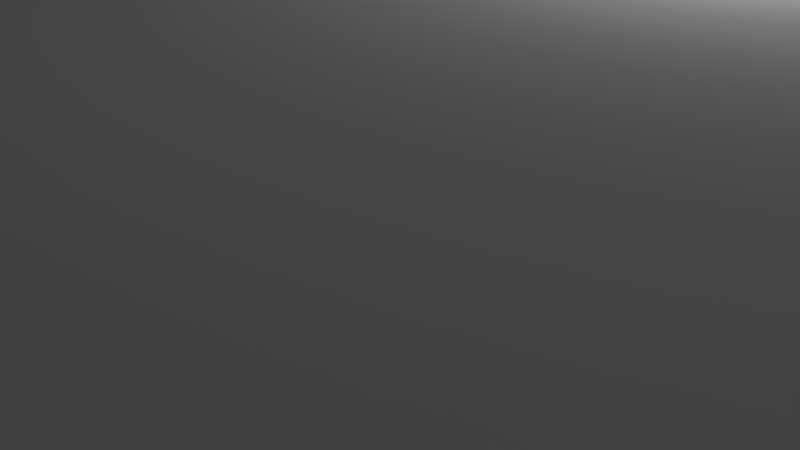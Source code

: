 # Source: y-endstop-v0.blend  (saved by Blender 2.78.0; exported with 4.5.12 LTS)
import bpy
from mathutils import Matrix  # noqa: F401  (used for matrix-valued properties, if any)

bpy.ops.wm.read_factory_settings(use_empty=True)
scene = bpy.context.scene
scene.name = 'Scene'

# ---- collections
col_collection_1 = bpy.data.collections.new('Collection 1'); scene.collection.children.link(col_collection_1)

# ---- world
world_world = bpy.data.worlds.new('World'); scene.world = world_world
world_world.color = (0.05088, 0.05088, 0.05088)
world_world.use_sun_shadow = False
world_world.sun_shadow_jitter_overblur = 0.0
world_world.cycles.sampling_method = 'MANUAL'

# ---- cameras
cam_camera = bpy.data.cameras.new('Camera')
cam_camera.clip_end = 100.0
cam_camera.lens = 35.0
cam_camera.sensor_width = 32.0
cam_camera.sensor_height = 18.0
cam_camera.ortho_scale = 7.314
cam_camera.dof.focus_distance = 0.0
cam_camera.dof.aperture_fstop = 128.0

# ---- lights
light_lamp = bpy.data.lights.new('Lamp', 'POINT')
light_lamp.transmission_factor = 0.0
light_lamp.cutoff_distance = 30.0
light_lamp.energy = 100.0
light_lamp.shadow_buffer_clip_start = 1.001
light_lamp.shadow_soft_size = 0.1
light_lamp.shadow_maximum_resolution = 0.006
light_lamp.use_absolute_resolution = True

# ---- meshes
me_1_endstopy_bracket = bpy.data.meshes.new('1-EndstopY Bracket')
me_1_endstopy_bracket.from_pydata([(-13.5, 18.52, 16.0), (-12.55, 18.52, 10.0), (-13.5, 18.52, 0.0), (-12.46, 18.52, 10.66), (-12.21, 18.52, 11.27), (-11.8, 18.52, 11.8), (-6.5, 18.52, 16.0), (-11.27, 18.52, 12.21), (-10.66, 18.52, 12.46), (-10.0, 18.52, 12.55), (-9.34, 18.52, 12.46), (-8.725, 18.52, 12.21), (-8.197, 18.52, 11.8), (-7.792, 18.52, 11.27), (-7.537, 18.52, 10.66), (-7.45, 18.52, 10.0), (-12.21, 18.52, 8.725), (-6.5, 18.52, 0.0), (-12.46, 18.52, 9.34), (-11.8, 18.52, 8.197), (-11.27, 18.52, 7.792), (-10.66, 18.52, 7.537), (-10.0, 18.52, 7.45), (-9.34, 18.52, 7.537), (-8.725, 18.52, 7.792), (-8.197, 18.52, 8.197), (-7.792, 18.52, 8.725), (-7.537, 18.52, 9.34), (-20.0, -3.229, 4.0), (-19.98, -19.68, 0.1951), (-19.98, -19.68, 4.0), (5.5, 17.52, 16.0), (6.5, 18.52, 0.0), (5.5, 17.52, 0.0), (6.5, 18.52, 16.0), (13.5, 18.52, 16.0), (14.5, 17.52, 0.0), (13.5, 18.52, 0.0), (14.5, 17.52, 16.0), (-16.83, -20.52, 4.0), (19.16, -20.51, 4.0), (19.31, -20.47, 4.0), (-19.15, -20.51, 4.0), (-19.3, -20.47, 4.0), (-2.965, -15.75, 4.0), (-2.551, -15.7, 4.0), (-3.35, -15.91, 4.0), (-3.681, -16.17, 4.0), (-3.935, -16.5, 4.0), (-4.095, -16.88, 4.0), (-4.149, -17.3, 4.0), (-4.095, -17.71, 4.0), (-3.935, -18.1, 4.0), (-3.681, -18.43, 4.0), (-3.35, -18.68, 4.0), (-2.965, -18.84, 4.0), (-2.551, -18.9, 4.0), (16.45, -18.9, 4.0), (20.0, -1.229, 4.0), (17.83, -16.5, 4.0), (19.99, -19.68, 4.0), (17.58, -16.17, 4.0), (17.25, -15.91, 4.0), (16.86, -15.75, 4.0), (-20.0, -1.229, 4.0), (16.45, -15.7, 4.0), (17.99, -16.88, 4.0), (18.05, -17.3, 4.0), (17.99, -17.71, 4.0), (17.83, -18.1, 4.0), (17.58, -18.43, 4.0), (17.25, -18.68, 4.0), (16.86, -18.84, 4.0), (-19.94, -19.83, 4.0), (19.95, -19.83, 4.0), (-19.88, -19.98, 4.0), (19.89, -19.98, 4.0), (-19.8, -20.11, 4.0), (19.81, -20.11, 4.0), (-19.7, -20.23, 4.0), (19.71, -20.23, 4.0), (-19.58, -20.33, 4.0), (19.59, -20.33, 4.0), (-19.44, -20.41, 4.0), (19.45, -20.41, 4.0), (-2.137, -15.75, 4.0), (16.04, -15.75, 4.0), (-1.752, -15.91, 4.0), (15.65, -15.91, 4.0), (-1.421, -16.17, 4.0), (15.32, -16.17, 4.0), (-1.167, -16.5, 4.0), (15.07, -16.5, 4.0), (-1.007, -16.88, 4.0), (14.91, -16.88, 4.0), (-0.9529, -17.3, 4.0), (14.85, -17.3, 4.0), (-1.007, -17.71, 4.0), (14.91, -17.71, 4.0), (-1.167, -18.1, 4.0), (15.07, -18.1, 4.0), (-1.421, -18.43, 4.0), (15.32, -18.43, 4.0), (-1.752, -18.68, 4.0), (15.65, -18.68, 4.0), (-2.137, -18.84, 4.0), (16.04, -18.84, 4.0), (-8.55, -16.8, 2.0), (-9.05, -7.297, 2.0), (-8.55, -7.297, 2.0), (-9.05, -16.8, 2.0), (3.45, -9.297, 0.0), (0.4495, -9.297, 0.5), (0.4495, -9.297, 0.0), (3.45, -9.297, 0.5), (12.95, -10.3, 1.5), (9.95, -9.297, 0.5), (12.95, -9.297, 0.5), (9.95, -10.3, 1.5), (8.2, -11.8, 1.5), (5.2, -12.8, 0.5), (5.2, -11.8, 1.5), (8.2, -12.8, 0.5), (-10.55, -7.297, 0.5), (-10.55, -16.8, 0.5), (19.0, -20.52, 0.0), (19.16, -20.51, 0.0), (-18.99, -20.52, 0.0), (-19.15, -20.51, 0.0), (3.45, -10.3, 1.5), (0.4495, -10.3, 1.5), (12.95, -11.8, 1.5), (9.95, -11.8, 1.5), (-7.05, -7.297, 0.0), (-10.55, -7.297, 0.0), (-7.05, -7.297, 0.5), (8.2, -9.297, 0.0), (5.2, -9.297, 0.5), (5.2, -9.297, 0.0), (8.2, -9.297, 0.5), (-7.05, -16.8, 0.5), (-7.05, -16.8, 0.0), (9.95, -12.8, 0.5), (12.95, -12.8, 0.5), (-10.55, -16.8, 0.0), (8.2, -10.3, 1.5), (5.2, -10.3, 1.5), (5.2, -12.8, 0.0), (8.2, -12.8, 0.0), (9.95, -12.8, 0.0), (12.95, -12.8, 0.0), (12.95, -9.297, 0.0), (0.4495, -12.8, 0.0), (0.4495, -12.8, 0.5), (0.4495, -11.8, 1.5), (3.45, -12.8, 0.5), (3.45, -12.8, 0.0), (3.45, -11.8, 1.5), (9.95, -9.297, 0.0), (-19.96, 17.52, 15.31), (-19.99, 17.52, 0.0), (-19.99, 17.52, 15.16), (-14.5, 17.52, 0.0), (-19.9, 17.52, 15.45), (-19.81, 17.52, 15.59), (-19.71, 17.52, 15.71), (-19.59, 17.52, 15.81), (-19.46, 17.52, 15.89), (-19.31, 17.52, 15.95), (-19.16, 17.52, 15.99), (-14.5, 17.52, 16.0), (-5.5, 17.52, 0.0), (-5.5, 17.52, 16.0), (19.0, 17.52, 16.0), (20.0, 17.52, 0.0), (19.16, 17.52, 15.99), (19.31, 17.52, 15.95), (19.45, 17.52, 15.89), (19.59, 17.52, 15.81), (19.71, 17.52, 15.71), (19.81, 17.52, 15.59), (19.89, 17.52, 15.45), (19.95, 17.52, 15.31), (19.99, 17.52, 15.16), (20.0, 17.52, 15.0), (-20.0, 11.46, 10.55), (-14.52, 12.18, 12.29), (-20.0, 12.18, 12.29), (-14.93, 11.78, 11.32), (-15.03, 11.46, 10.55), (-14.42, 12.77, 12.55), (-14.93, 12.77, 11.32), (-14.42, 12.25, 12.55), (-20.0, 9.256, 7.515), (-14.42, 9.18, 7.45), (-14.44, 9.256, 7.515), (-20.0, 7.824, 6.292), (-13.61, 7.944, 6.394), (-13.47, 7.824, 6.292), (-12.55, 6.668, 5.583), (-11.32, 12.77, 5.074), (-12.55, 12.77, 5.583), (-11.89, 6.219, 5.308), (-11.32, 5.654, 5.074), (-12.93, 12.62, 14.12), (-20.0, 12.62, 14.12), (-13.61, 12.5, 13.61), (-13.61, 12.77, 6.394), (-14.93, 12.77, 8.68), (-14.42, 12.77, 7.45), (-14.93, 10.25, 8.68), (-10.0, 5.234, 4.9), (-8.68, 12.77, 5.074), (-10.0, 12.77, 4.9), (-8.68, 5.654, 5.074), (7.537, 18.52, 10.66), (7.45, 12.77, 10.0), (7.45, 18.52, 10.0), (7.537, 12.77, 10.66), (7.537, 12.77, 9.34), (7.537, 18.52, 9.34), (7.792, 18.52, 8.725), (8.197, 12.77, 8.197), (8.197, 18.52, 8.197), (7.792, 12.77, 8.725), (8.725, 18.52, 7.792), (8.725, 12.77, 7.792), (9.34, 12.77, 7.537), (10.0, 18.52, 7.45), (9.34, 18.52, 7.537), (10.0, 12.77, 7.45), (10.66, 18.52, 7.537), (10.66, 12.77, 7.537), (11.28, 12.77, 7.792), (11.8, 18.52, 8.197), (11.28, 18.52, 7.792), (11.8, 12.77, 8.197), (12.21, 12.77, 8.725), (12.21, 18.52, 8.725), (12.55, 12.77, 10.0), (12.46, 18.52, 9.34), (12.46, 12.77, 9.34), (12.55, 18.52, 10.0), (12.46, 12.77, 10.66), (12.46, 18.52, 10.66), (11.8, 12.77, 11.8), (12.21, 18.52, 11.27), (12.21, 12.77, 11.27), (11.8, 18.52, 11.8), (-7.792, 12.77, 11.27), (-7.537, 12.77, 10.66), (-7.45, 12.77, 5.583), (-8.115, 6.219, 5.308), (-7.45, 6.668, 5.583), (-14.96, 10.48, 8.947), (-15.1, 11.12, 10.0), (-20.0, 10.48, 8.947), (-4.973, 11.46, 10.55), (-4.9, 12.77, 10.0), (-4.9, 11.12, 10.0), (-5.074, 12.77, 11.32), (-5.074, 11.78, 11.32), (5.557, 9.256, 7.515), (-5.074, 10.25, 8.68), (-5.556, 9.256, 7.515), (-5.039, 10.48, 8.947), (5.074, 10.25, 8.68), (5.039, 10.48, 8.947), (-15.1, 12.77, 10.0), (-5.074, 12.77, 8.68), (-20.0, 6.219, 5.308), (-8.197, 12.77, 11.8), (-6.394, 12.77, 6.394), (-6.527, 7.824, 6.292), (-6.394, 7.944, 6.394), (-8.725, 12.77, 12.21), (-9.34, 12.77, 12.46), (7.792, 18.52, 11.27), (8.197, 18.52, 11.8), (8.725, 18.52, 12.21), (9.34, 18.52, 12.46), (10.0, 18.52, 12.55), (10.66, 18.52, 12.46), (11.28, 18.52, 12.21), (16.04, -15.75, 0.0), (15.65, -15.91, 0.0), (15.32, -16.17, 0.0), (18.05, -17.3, 0.0), (17.99, -17.71, 0.0), (14.52, 12.18, 12.29), (14.93, 12.77, 11.32), (14.93, 11.78, 11.32), (14.42, 12.77, 12.55), (14.42, 12.25, 12.55), (17.99, -16.88, 0.0), (17.83, -18.1, 0.0), (16.86, -18.84, 0.0), (17.25, -18.68, 0.0), (7.792, 12.77, 11.27), (17.83, -16.5, 0.0), (15.07, -18.1, 0.0), (14.91, -17.71, 0.0), (17.58, -18.43, 0.0), (14.85, -17.3, 0.0), (17.58, -16.17, 0.0), (17.25, -15.91, 0.0), (16.86, -15.75, 0.0), (16.45, -15.7, 0.0), (16.45, -18.9, 0.0), (-6.394, 12.5, 13.61), (7.067, 12.62, 14.12), (-7.067, 12.62, 14.12), (-5.583, 12.25, 12.55), (-5.476, 12.18, 12.29), (6.394, 12.5, 13.61), (5.583, 12.25, 12.55), (5.476, 12.18, 12.29), (-2.965, -15.75, 0.0), (-2.551, -15.7, 0.0), (-3.35, -15.91, 0.0), (-3.681, -16.17, 0.0), (-3.935, -16.5, 0.0), (-4.095, -16.88, 0.0), (20.0, -19.52, 0.0), (-2.551, -18.9, 0.0), (-19.98, -19.68, 0.0), (-4.149, -17.3, 0.0), (-4.095, -17.71, 0.0), (-3.935, -18.1, 0.0), (-3.681, -18.43, 0.0), (-3.35, -18.68, 0.0), (-2.965, -18.84, 0.0), (19.99, -19.68, 0.0), (19.95, -19.83, 0.0), (-19.94, -19.83, 0.0), (19.89, -19.98, 0.0), (-19.88, -19.98, 0.0), (19.81, -20.11, 0.0), (-19.8, -20.11, 0.0), (19.71, -20.23, 0.0), (-19.7, -20.23, 0.0), (19.59, -20.33, 0.0), (-19.58, -20.33, 0.0), (19.45, -20.41, 0.0), (-19.44, -20.41, 0.0), (19.31, -20.47, 0.0), (-19.3, -20.47, 0.0), (-2.137, -15.75, 0.0), (-1.752, -15.91, 0.0), (-1.421, -16.17, 0.0), (15.07, -16.5, 0.0), (-1.167, -16.5, 0.0), (14.91, -16.88, 0.0), (-1.007, -16.88, 0.0), (-0.9529, -17.3, 0.0), (-1.007, -17.71, 0.0), (-1.167, -18.1, 0.0), (15.32, -18.43, 0.0), (-1.421, -18.43, 0.0), (15.65, -18.68, 0.0), (-1.752, -18.68, 0.0), (16.04, -18.84, 0.0), (-2.137, -18.84, 0.0), (4.9, 12.77, 10.0), (5.074, 12.77, 8.68), (4.9, 11.12, 10.0), (14.42, 9.181, 7.45), (13.61, 12.77, 6.394), (13.61, 7.944, 6.394), (14.42, 12.77, 7.45), (20.0, 10.48, 8.947), (15.1, 11.12, 10.0), (14.96, 10.48, 8.947), (20.0, 11.46, 10.55), (15.03, 11.46, 10.55), (5.074, 12.77, 11.32), (4.973, 11.46, 10.55), (5.074, 11.78, 11.32), (11.32, 5.654, 5.074), (12.55, 12.77, 5.583), (11.32, 12.77, 5.074), (11.89, 6.219, 5.308), (12.55, 6.668, 5.583), (7.45, 12.77, 5.583), (8.68, 12.77, 5.074), (10.0, 12.77, 4.9), (12.55, 12.77, 14.42), (13.61, 12.77, 13.61), (14.93, 12.77, 8.68), (15.1, 12.77, 10.0), (5.583, 12.77, 7.45), (5.583, 12.77, 12.55), (6.394, 12.77, 6.394), (6.394, 12.77, 13.61), (7.45, 12.77, 14.42), (8.68, 12.77, 14.93), (8.197, 12.77, 11.8), (8.725, 12.77, 12.21), (10.0, 12.77, 15.1), (9.34, 12.77, 12.46), (10.0, 12.77, 12.55), (10.66, 12.77, 12.46), (11.32, 12.77, 14.93), (11.28, 12.77, 12.21), (14.93, 10.25, 8.68), (-10.0, 12.77, 12.55), (-10.66, 12.77, 12.46), (-5.583, 12.77, 7.45), (-5.583, 9.18, 7.45), (-5.583, 12.77, 12.55), (8.68, 12.69, 14.93), (7.45, 12.65, 14.42), (20.0, 9.256, 7.515), (14.44, 9.256, 7.515), (-7.537, 12.77, 9.34), (-7.792, 12.77, 8.725), (20.0, 7.825, 6.292), (13.47, 7.824, 6.292), (-19.98, -19.68, 0.1045), (-20.0, 13.77, 4.0), (13.61, 12.5, 13.61), (12.93, 12.62, 14.12), (12.55, 12.65, 14.42), (-20.0, 17.26, 15.16), (-20.0, 12.7, 15.16), (-20.0, 4.479, 4.587), (-20.0, 2.648, 4.148), (-7.45, 12.77, 10.0), (19.15, 12.77, 15.99), (-12.55, 12.65, 14.42), (-13.61, 12.77, 13.61), (-12.55, 12.77, 14.42), (-7.45, 12.65, 14.42), (-8.68, 12.77, 14.93), (-7.45, 12.77, 14.42), (-8.68, 12.69, 14.93), (-10.0, 12.77, 15.1), (-10.0, 12.7, 15.1), (-11.32, 12.77, 14.93), (-11.32, 12.69, 14.93), (-19.16, 12.77, 15.99), (11.32, 12.69, 14.93), (-6.394, 12.77, 13.61), (-11.27, 12.77, 12.21), (-11.8, 12.77, 11.8), (-12.46, 12.77, 10.66), (-12.21, 12.77, 11.27), (-12.55, 12.77, 10.0), (-11.8, 12.77, 8.197), (-12.21, 12.77, 8.725), (-11.27, 12.77, 7.792), (-10.66, 12.77, 7.537), (-8.197, 12.77, 8.197), (-8.725, 12.77, 7.792), (-9.34, 12.77, 7.537), (-10.0, 12.77, 7.45), (-12.46, 12.77, 9.34), (10.0, 12.7, 15.1), (19.58, 12.76, 15.81), (19.7, 12.75, 15.71), (19.81, 12.74, 15.59), (19.95, 12.72, 15.31), (19.89, 12.73, 15.45), (19.31, 12.77, 15.95), (19.99, 12.7, 15.16), (19.45, 12.76, 15.89), (20.0, 2.648, 4.148), (20.0, 4.479, 4.587), (20.0, 6.219, 5.308), (20.0, 12.18, 12.29), (20.0, 12.62, 14.12), (5.583, 9.181, 7.45), (-19.71, 12.75, 15.71), (-19.59, 12.76, 15.81), (-19.31, 12.77, 15.95), (-19.96, 12.72, 15.31), (-19.46, 12.76, 15.89), (-19.81, 12.74, 15.59), (-19.9, 12.73, 15.45), (7.45, 6.668, 5.583), (6.527, 7.824, 6.292), (8.115, 6.219, 5.308), (8.68, 5.654, 5.074), (10.0, 5.234, 4.9), (6.394, 7.944, 6.394)], [], [(0, 1, 2), (1, 0, 3), (3, 0, 4), (4, 0, 5), (5, 0, 6), (5, 6, 7), (7, 6, 8), (8, 6, 9), (9, 6, 10), (10, 6, 11), (11, 6, 12), (12, 6, 13), (13, 6, 14), (14, 6, 15), (2, 16, 17), (16, 2, 18), (18, 2, 1), (17, 16, 19), (17, 19, 20), (17, 20, 21), (17, 21, 22), (17, 22, 23), (17, 23, 24), (17, 24, 25), (17, 25, 26), (17, 26, 27), (17, 27, 15), (17, 15, 6), (28, 29, 30), (31, 32, 33), (32, 31, 34), (35, 36, 37), (36, 35, 38), (39, 40, 41), (42, 41, 43), (41, 42, 39), (28, 44, 45), (44, 28, 30), (44, 30, 46), (46, 30, 47), (47, 30, 48), (48, 30, 49), (49, 30, 50), (50, 30, 51), (51, 30, 52), (52, 30, 53), (53, 30, 54), (54, 30, 55), (55, 30, 56), (56, 30, 57), (58, 59, 60), (59, 58, 61), (61, 58, 62), (62, 58, 63), (63, 58, 64), (63, 64, 28), (63, 28, 65), (65, 28, 45), (60, 59, 66), (60, 66, 67), (60, 67, 68), (60, 68, 69), (60, 69, 70), (60, 70, 71), (60, 71, 72), (60, 72, 57), (60, 57, 30), (60, 30, 73), (60, 73, 74), (74, 73, 75), (74, 75, 76), (76, 75, 77), (76, 77, 78), (78, 77, 79), (78, 79, 80), (80, 79, 81), (80, 81, 82), (82, 81, 83), (82, 83, 84), (84, 83, 43), (84, 43, 41), (85, 65, 45), (65, 85, 86), (86, 85, 87), (86, 87, 88), (88, 87, 89), (88, 89, 90), (90, 89, 91), (90, 91, 92), (92, 91, 93), (92, 93, 94), (94, 93, 95), (94, 95, 96), (96, 95, 97), (96, 97, 98), (98, 97, 99), (98, 99, 100), (100, 99, 101), (100, 101, 102), (102, 101, 103), (102, 103, 104), (104, 103, 105), (104, 105, 106), (106, 105, 56), (106, 56, 57), (107, 108, 109), (108, 107, 110), (111, 112, 113), (112, 111, 114), (115, 116, 117), (116, 115, 118), (119, 120, 121), (120, 119, 122), (110, 123, 108), (123, 110, 124), (40, 125, 126), (40, 39, 125), (125, 39, 127), (39, 128, 127), (39, 42, 128), (129, 112, 114), (112, 129, 130), (131, 118, 115), (118, 131, 132), (133, 123, 134), (123, 133, 108), (108, 133, 109), (109, 133, 135), (136, 137, 138), (137, 136, 139), (140, 133, 141), (133, 140, 135), (131, 142, 132), (142, 131, 143), (110, 144, 124), (144, 110, 141), (141, 110, 107), (141, 107, 140), (123, 144, 134), (144, 123, 124), (145, 137, 139), (137, 145, 146), (122, 147, 120), (147, 122, 148), (143, 149, 142), (149, 143, 150), (143, 151, 150), (151, 143, 117), (117, 143, 131), (117, 131, 115), (112, 152, 113), (152, 112, 153), (153, 112, 130), (153, 130, 154), (155, 111, 156), (111, 155, 114), (114, 155, 157), (114, 157, 129), (155, 152, 153), (152, 155, 156), (157, 153, 154), (153, 157, 155), (122, 136, 148), (136, 122, 139), (139, 122, 119), (139, 119, 145), (116, 149, 158), (149, 116, 142), (142, 116, 118), (142, 118, 132), (119, 146, 145), (146, 119, 121), (157, 130, 129), (130, 157, 154), (159, 160, 161), (160, 159, 162), (162, 159, 163), (162, 163, 164), (162, 164, 165), (162, 165, 166), (162, 166, 167), (162, 167, 168), (162, 168, 169), (162, 169, 170), (137, 147, 138), (147, 137, 120), (120, 137, 146), (120, 146, 121), (140, 109, 135), (109, 140, 107), (151, 116, 158), (116, 151, 117), (31, 171, 172), (171, 31, 33), (173, 36, 38), (36, 173, 174), (174, 173, 175), (174, 175, 176), (174, 176, 177), (174, 177, 178), (174, 178, 179), (174, 179, 180), (174, 180, 181), (174, 181, 182), (174, 182, 183), (174, 183, 184), (185, 186, 187), (186, 185, 188), (188, 185, 189), (190, 188, 191), (188, 190, 186), (186, 190, 192), (193, 194, 195), (194, 193, 196), (194, 196, 197), (197, 196, 198), (199, 200, 201), (200, 199, 202), (200, 202, 203), (187, 204, 205), (204, 187, 206), (206, 187, 192), (192, 187, 186), (197, 201, 207), (201, 197, 198), (201, 198, 199), (208, 194, 209), (194, 208, 195), (195, 208, 210), (211, 212, 213), (212, 211, 214), (215, 216, 217), (216, 215, 218), (217, 219, 220), (219, 217, 216), (221, 222, 223), (222, 221, 224), (222, 225, 223), (225, 222, 226), (227, 228, 229), (228, 227, 230), (230, 231, 228), (231, 230, 232), (233, 234, 235), (234, 233, 236), (237, 234, 236), (234, 237, 238), (239, 240, 241), (240, 239, 242), (243, 242, 239), (242, 243, 244), (245, 246, 247), (246, 245, 248), (249, 14, 250), (14, 249, 13), (214, 251, 212), (251, 214, 252), (251, 252, 253), (209, 197, 207), (197, 209, 194), (254, 255, 256), (256, 189, 185), (189, 256, 255), (257, 258, 259), (258, 257, 260), (260, 257, 261), (262, 263, 264), (263, 262, 265), (265, 262, 266), (265, 266, 267), (268, 210, 208), (210, 268, 254), (254, 268, 255), (265, 269, 263), (269, 265, 258), (258, 265, 259), (196, 199, 198), (199, 196, 270), (199, 270, 202), (203, 213, 200), (213, 203, 211), (191, 255, 268), (255, 191, 189), (189, 191, 188), (220, 224, 221), (224, 220, 219), (226, 229, 225), (229, 226, 227), (232, 235, 231), (235, 232, 233), (241, 238, 237), (238, 241, 240), (247, 244, 243), (244, 247, 246), (271, 13, 249), (13, 271, 12), (253, 272, 251), (272, 253, 273), (272, 273, 274), (275, 10, 11), (10, 275, 276), (34, 217, 32), (217, 34, 215), (215, 34, 277), (277, 34, 278), (278, 34, 35), (278, 35, 279), (279, 35, 280), (280, 35, 281), (281, 35, 282), (282, 35, 283), (283, 35, 248), (248, 35, 246), (246, 35, 244), (244, 35, 242), (32, 221, 37), (221, 32, 220), (220, 32, 217), (37, 221, 223), (37, 223, 225), (37, 225, 229), (37, 229, 228), (37, 228, 231), (37, 231, 235), (37, 235, 234), (37, 234, 238), (37, 238, 240), (37, 240, 242), (37, 242, 35), (172, 17, 6), (17, 172, 171), (284, 88, 285), (88, 284, 86), (285, 90, 286), (90, 285, 88), (68, 287, 288), (287, 68, 67), (289, 290, 291), (290, 289, 292), (292, 289, 293), (287, 66, 294), (66, 287, 67), (69, 288, 295), (288, 69, 68), (71, 296, 72), (296, 71, 297), (277, 218, 215), (218, 277, 298), (294, 59, 299), (59, 294, 66), (98, 300, 301), (300, 98, 100), (70, 295, 302), (295, 70, 69), (70, 297, 71), (297, 70, 302), (96, 301, 303), (301, 96, 98), (304, 62, 305), (62, 304, 61), (0, 162, 170), (162, 0, 2), (305, 63, 306), (63, 305, 62), (306, 65, 307), (65, 306, 63), (307, 86, 284), (86, 307, 65), (72, 308, 57), (308, 72, 296), (309, 310, 311), (310, 309, 312), (310, 312, 313), (310, 313, 314), (314, 313, 315), (315, 313, 316), (133, 113, 141), (113, 133, 151), (113, 151, 158), (113, 158, 136), (113, 136, 138), (113, 138, 111), (141, 113, 152), (141, 152, 317), (317, 152, 318), (318, 152, 307), (141, 317, 319), (141, 319, 320), (141, 320, 321), (141, 321, 322), (141, 322, 144), (323, 36, 174), (36, 323, 33), (33, 323, 151), (33, 151, 171), (171, 151, 162), (162, 151, 160), (160, 151, 133), (151, 323, 299), (151, 299, 304), (151, 304, 305), (151, 305, 150), (150, 305, 149), (149, 305, 306), (149, 306, 148), (148, 306, 147), (147, 306, 156), (156, 306, 152), (152, 306, 307), (299, 323, 294), (294, 323, 287), (287, 323, 288), (288, 323, 295), (295, 323, 302), (302, 323, 297), (297, 323, 296), (296, 323, 308), (308, 323, 324), (160, 134, 325), (134, 160, 133), (325, 134, 144), (325, 144, 322), (325, 322, 326), (325, 326, 327), (325, 327, 328), (325, 328, 329), (325, 329, 330), (325, 330, 331), (325, 331, 324), (325, 324, 323), (325, 323, 332), (325, 332, 333), (325, 333, 334), (334, 333, 335), (334, 335, 336), (336, 335, 337), (336, 337, 338), (338, 337, 339), (338, 339, 340), (340, 339, 341), (340, 341, 342), (342, 341, 343), (342, 343, 344), (344, 343, 345), (344, 345, 346), (346, 345, 126), (346, 126, 128), (128, 126, 125), (128, 125, 127), (284, 318, 307), (318, 284, 347), (347, 284, 285), (347, 285, 348), (348, 285, 286), (348, 286, 349), (349, 286, 350), (349, 350, 351), (351, 350, 352), (351, 352, 353), (353, 352, 303), (353, 303, 354), (354, 303, 301), (354, 301, 355), (355, 301, 300), (355, 300, 356), (356, 300, 357), (356, 357, 358), (358, 357, 359), (358, 359, 360), (360, 359, 361), (360, 361, 362), (362, 361, 308), (362, 308, 324), (147, 111, 138), (111, 147, 156), (149, 136, 158), (136, 149, 148), (171, 2, 17), (2, 171, 162), (36, 32, 37), (32, 36, 33), (363, 266, 364), (266, 363, 267), (267, 363, 365), (366, 367, 368), (367, 366, 369), (370, 371, 372), (371, 370, 373), (373, 374, 371), (375, 365, 363), (365, 375, 376), (376, 375, 377), (56, 331, 55), (331, 56, 324), (320, 48, 321), (48, 320, 47), (378, 379, 380), (379, 378, 381), (379, 381, 382), (383, 219, 216), (219, 383, 384), (219, 384, 224), (224, 384, 222), (222, 384, 226), (226, 384, 385), (226, 385, 227), (227, 385, 230), (230, 385, 380), (230, 380, 232), (232, 380, 233), (233, 380, 236), (236, 380, 379), (236, 379, 237), (237, 379, 241), (241, 379, 239), (239, 379, 367), (239, 367, 386), (386, 367, 387), (387, 367, 369), (387, 369, 292), (292, 369, 388), (292, 388, 290), (290, 388, 389), (364, 375, 363), (375, 364, 390), (375, 390, 391), (391, 390, 392), (391, 392, 393), (393, 392, 383), (393, 383, 394), (394, 383, 216), (394, 216, 218), (394, 218, 395), (395, 218, 298), (395, 298, 396), (395, 396, 397), (395, 397, 398), (398, 397, 399), (398, 399, 400), (398, 400, 401), (398, 401, 402), (402, 401, 403), (402, 403, 245), (402, 245, 386), (386, 245, 247), (386, 247, 243), (386, 243, 239), (317, 46, 319), (46, 317, 44), (106, 359, 104), (359, 106, 361), (267, 259, 265), (259, 267, 365), (259, 376, 257), (376, 259, 365), (372, 388, 404), (388, 372, 389), (389, 372, 371), (405, 8, 9), (8, 405, 406), (264, 407, 408), (407, 264, 269), (269, 264, 263), (313, 260, 261), (260, 313, 409), (409, 313, 312), (276, 9, 10), (9, 276, 405), (410, 394, 395), (394, 410, 411), (278, 298, 277), (298, 278, 396), (412, 404, 413), (404, 412, 372), (372, 412, 370), (414, 26, 415), (26, 414, 27), (413, 416, 412), (416, 413, 366), (416, 366, 368), (416, 368, 417), (286, 92, 350), (92, 286, 90), (50, 327, 326), (327, 50, 51), (51, 328, 327), (328, 51, 52), (100, 357, 300), (357, 100, 102), (321, 49, 322), (49, 321, 48), (345, 40, 126), (40, 345, 41), (338, 75, 336), (75, 338, 77), (411, 393, 394), (393, 411, 310), (393, 310, 314), (418, 160, 325), (419, 160, 418), (420, 386, 387), (386, 420, 421), (386, 421, 422), (420, 292, 293), (292, 420, 387), (423, 205, 424), (185, 423, 256), (423, 185, 187), (423, 187, 205), (423, 193, 256), (419, 193, 423), (193, 419, 196), (196, 419, 270), (270, 419, 425), (425, 419, 426), (426, 419, 64), (423, 161, 419), (161, 160, 419), (427, 27, 414), (27, 427, 15), (250, 15, 427), (15, 250, 14), (271, 11, 12), (11, 271, 275), (169, 172, 170), (172, 169, 31), (31, 169, 38), (38, 169, 173), (173, 169, 428), (337, 80, 339), (80, 337, 78), (429, 430, 431), (430, 429, 204), (430, 204, 206), (432, 433, 434), (433, 432, 435), (435, 436, 433), (436, 435, 437), (437, 438, 436), (438, 437, 439), (439, 431, 438), (431, 439, 429), (343, 41, 345), (41, 343, 84), (440, 428, 169), (422, 402, 386), (402, 422, 441), (309, 409, 312), (409, 309, 442), (374, 389, 371), (389, 374, 290), (290, 374, 291), (406, 7, 8), (7, 406, 443), (443, 5, 7), (5, 443, 444), (4, 445, 3), (445, 4, 446), (3, 447, 1), (447, 3, 445), (16, 448, 19), (448, 16, 449), (19, 450, 20), (450, 19, 448), (450, 21, 20), (21, 450, 451), (245, 283, 248), (283, 245, 403), (401, 281, 282), (281, 401, 400), (403, 282, 283), (282, 403, 401), (415, 25, 452), (25, 415, 26), (24, 452, 25), (452, 24, 453), (23, 453, 24), (453, 23, 454), (22, 454, 23), (454, 22, 455), (21, 455, 22), (455, 21, 451), (18, 449, 16), (449, 18, 456), (1, 456, 18), (456, 1, 447), (5, 446, 4), (446, 5, 444), (418, 325, 334), (101, 356, 358), (356, 101, 99), (353, 91, 351), (91, 353, 93), (104, 357, 102), (357, 104, 359), (322, 50, 326), (50, 322, 49), (57, 361, 106), (361, 57, 308), (332, 74, 333), (74, 332, 60), (339, 82, 341), (82, 339, 80), (354, 93, 353), (93, 354, 95), (55, 330, 54), (330, 55, 331), (103, 362, 105), (362, 103, 360), (30, 29, 73), (73, 418, 334), (418, 73, 29), (97, 354, 355), (354, 97, 95), (99, 355, 356), (355, 99, 97), (351, 89, 349), (89, 351, 91), (349, 87, 348), (87, 349, 89), (336, 73, 334), (73, 336, 75), (201, 456, 447), (456, 201, 200), (456, 200, 449), (449, 200, 448), (448, 200, 450), (450, 200, 213), (450, 213, 451), (451, 213, 455), (455, 213, 212), (455, 212, 454), (454, 212, 453), (453, 212, 452), (452, 212, 251), (452, 251, 415), (415, 251, 414), (414, 251, 427), (427, 251, 272), (427, 272, 434), (434, 272, 442), (442, 272, 407), (442, 407, 409), (409, 407, 269), (409, 269, 260), (260, 269, 258), (208, 191, 268), (191, 208, 209), (191, 209, 190), (190, 209, 207), (190, 207, 430), (430, 207, 201), (430, 201, 431), (431, 201, 447), (431, 447, 445), (431, 445, 438), (438, 445, 446), (438, 446, 444), (438, 444, 443), (438, 443, 436), (436, 443, 406), (436, 406, 405), (436, 405, 276), (436, 276, 433), (433, 276, 275), (433, 275, 271), (433, 271, 434), (434, 271, 249), (434, 249, 250), (434, 250, 427), (54, 329, 53), (329, 54, 330), (457, 395, 398), (395, 457, 410), (52, 329, 328), (329, 52, 53), (31, 35, 34), (35, 31, 38), (341, 84, 343), (84, 341, 82), (128, 43, 346), (43, 128, 42), (340, 77, 338), (77, 340, 79), (350, 94, 352), (94, 350, 92), (105, 324, 56), (324, 105, 362), (101, 360, 103), (360, 101, 358), (344, 81, 342), (81, 344, 83), (346, 83, 344), (83, 346, 43), (0, 172, 6), (172, 0, 170), (458, 179, 178), (179, 458, 459), (393, 315, 391), (315, 393, 314), (430, 192, 190), (192, 430, 206), (428, 175, 173), (335, 78, 337), (78, 335, 76), (179, 460, 180), (460, 179, 459), (181, 461, 182), (461, 181, 462), (180, 462, 181), (462, 180, 460), (463, 175, 428), (463, 176, 175), (461, 464, 182), (182, 464, 183), (463, 177, 176), (177, 463, 465), (465, 178, 177), (178, 465, 458), (413, 369, 366), (369, 413, 388), (388, 413, 404), (174, 466, 323), (466, 174, 467), (467, 174, 468), (468, 174, 416), (416, 174, 412), (412, 174, 184), (323, 466, 58), (412, 184, 370), (370, 184, 373), (373, 184, 469), (469, 184, 470), (364, 471, 390), (471, 364, 262), (262, 364, 266), (342, 79, 340), (79, 342, 81), (464, 184, 183), (464, 470, 184), (472, 166, 165), (166, 472, 473), (60, 323, 58), (474, 440, 168), (440, 169, 168), (60, 332, 323), (159, 423, 475), (475, 423, 424), (476, 168, 167), (168, 476, 474), (159, 161, 423), (477, 163, 478), (163, 477, 164), (478, 159, 475), (159, 478, 163), (473, 167, 166), (167, 473, 476), (318, 44, 317), (44, 318, 45), (472, 164, 477), (164, 472, 165), (441, 398, 402), (398, 441, 457), (352, 96, 303), (96, 352, 94), (426, 58, 466), (58, 426, 64), (333, 76, 335), (76, 333, 74), (419, 418, 29), (28, 419, 29), (419, 28, 64), (425, 466, 467), (466, 425, 426), (348, 85, 347), (85, 348, 87), (273, 479, 480), (479, 273, 253), (479, 253, 481), (481, 253, 252), (309, 434, 442), (434, 309, 311), (434, 311, 432), (319, 47, 320), (47, 319, 46), (482, 385, 384), (385, 482, 483), (347, 45, 318), (45, 347, 85), (382, 367, 379), (367, 382, 417), (367, 417, 368), (400, 280, 281), (280, 400, 399), (399, 279, 280), (279, 399, 397), (397, 278, 279), (278, 397, 396), (291, 469, 289), (469, 291, 374), (469, 374, 373), (193, 254, 256), (254, 193, 210), (210, 193, 195), (420, 470, 421), (470, 420, 293), (470, 293, 289), (470, 289, 469), (484, 383, 392), (383, 484, 480), (383, 480, 479), (483, 380, 385), (380, 483, 378), (479, 384, 383), (384, 479, 481), (384, 481, 482), (417, 468, 416), (468, 417, 382), (468, 382, 381), (390, 484, 392), (484, 390, 471), (391, 377, 375), (377, 391, 316), (316, 391, 315), (470, 464, 461), (470, 465, 463), (465, 470, 458), (458, 470, 459), (459, 470, 460), (460, 470, 462), (462, 470, 461), (470, 463, 428), (408, 272, 274), (272, 408, 407), (261, 316, 313), (316, 261, 257), (316, 257, 377), (377, 257, 376), (204, 440, 474), (204, 424, 205), (424, 204, 475), (475, 204, 478), (478, 204, 477), (477, 204, 472), (472, 204, 473), (473, 204, 476), (476, 204, 474), (264, 471, 262), (471, 264, 408), (471, 408, 484), (484, 408, 274), (484, 274, 480), (480, 274, 273), (252, 482, 481), (482, 252, 214), (482, 214, 483), (483, 214, 211), (270, 203, 202), (203, 270, 425), (203, 425, 211), (211, 425, 467), (381, 467, 468), (467, 381, 378), (467, 378, 483), (467, 483, 211), (440, 437, 428), (437, 440, 439), (439, 440, 429), (429, 440, 204), (428, 437, 435), (428, 435, 432), (428, 432, 311), (428, 311, 457), (457, 311, 410), (410, 311, 411), (411, 311, 310), (428, 457, 441), (428, 441, 422), (428, 422, 421), (428, 421, 470), (299, 61, 304), (61, 299, 59)])
me_1_endstopy_bracket.use_remesh_preserve_volume = False
me_1_endstopy_bracket.use_remesh_preserve_attributes = False
me_1_endstopy_bracket.use_mirror_vertex_groups = False
me_1_endstopy_bracket.update()

# ---- objects
ob_1_endstopy_bracket = bpy.data.objects.new('1-EndstopY Bracket', me_1_endstopy_bracket)
ob_lamp = bpy.data.objects.new('Lamp', light_lamp)
ob_camera = bpy.data.objects.new('Camera', cam_camera)

# ---- transforms, parenting, visibility, modifiers, constraints
ob_1_endstopy_bracket.location = (0.0, 0.0, 0.0)
ob_1_endstopy_bracket.lineart.crease_threshold = 0.0
ob_lamp.location = (4.076, 1.005, 5.904)
ob_lamp.rotation_euler = (0.6503, 0.05522, 1.866)
ob_lamp.lock_rotations_4d = False
ob_lamp.empty_display_type = 'ARROWS'
ob_lamp.color = (0.0, 0.0, 0.0, 0.0)
ob_lamp.lineart.crease_threshold = 0.0
ob_camera.location = (7.481, -6.508, 5.344)
ob_camera.rotation_euler = (1.109, 0.0, 0.8149)
ob_camera.lock_rotations_4d = False
ob_camera.empty_display_type = 'ARROWS'
ob_camera.color = (0.0, 0.0, 0.0, 0.0)
ob_camera.display_type = 'WIRE'
ob_camera.lineart.crease_threshold = 0.0

# ---- collection membership
col_collection_1.objects.link(ob_1_endstopy_bracket)
col_collection_1.objects.link(ob_lamp)
col_collection_1.objects.link(ob_camera)

# ---- scene / render settings (as saved in the file)
scene.camera = ob_camera
scene.frame_start = 1; scene.frame_end = 250; scene.frame_set(1)
scene.render.engine = 'BLENDER_EEVEE_NEXT'
scene.render.resolution_percentage = 50
scene.render.dither_intensity = 0.0
scene.cycles.use_denoising = False
scene.cycles.samples = 128
scene.cycles.sampling_pattern = 'TABULATED_SOBOL'
scene.cycles.light_sampling_threshold = 0.0
scene.cycles.use_adaptive_sampling = False
scene.cycles.use_light_tree = False
scene.cycles.blur_glossy = 0.0
scene.cycles.sample_clamp_indirect = 0.0
scene.view_settings.view_transform = 'Standard'
bpy.context.view_layer.update()
